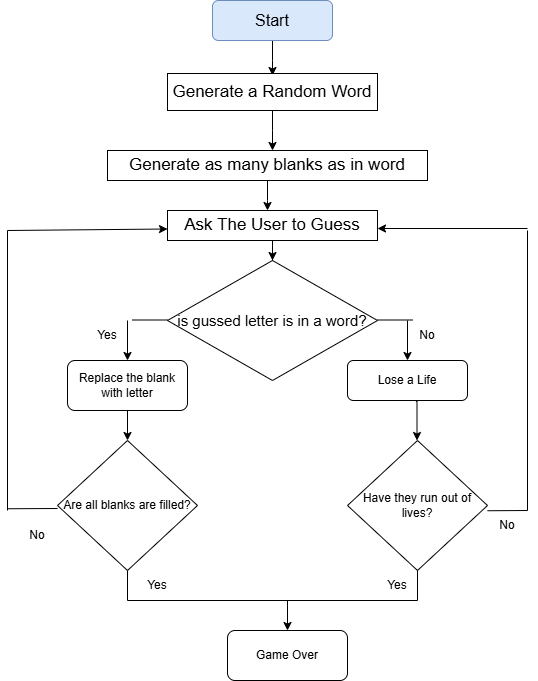

The diagram above was exported from draw.io. Its source (the exported page's mxGraphModel, read from the mxfile embedded in the PNG):
<mxGraphModel dx="1050" dy="530" grid="1" gridSize="10" guides="1" tooltips="1" connect="1" arrows="1" fold="1" page="1" pageScale="1" pageWidth="850" pageHeight="1100" math="0" shadow="0">
  <root>
    <mxCell id="0" />
    <mxCell id="1" parent="0" />
    <mxCell id="gNuZ19_N8BkXeksXgrW5-4" value="" style="edgeStyle=orthogonalEdgeStyle;rounded=0;orthogonalLoop=1;jettySize=auto;html=1;" edge="1" parent="1" source="gNuZ19_N8BkXeksXgrW5-2">
      <mxGeometry relative="1" as="geometry">
        <mxPoint x="425" y="85" as="targetPoint" />
      </mxGeometry>
    </mxCell>
    <mxCell id="gNuZ19_N8BkXeksXgrW5-2" value="&lt;font style=&quot;font-size: 16px;&quot;&gt;Start&lt;/font&gt;" style="rounded=1;whiteSpace=wrap;html=1;fillColor=#dae8fc;strokeColor=#6c8ebf;" vertex="1" parent="1">
      <mxGeometry x="365" y="10" width="120" height="40" as="geometry" />
    </mxCell>
    <mxCell id="gNuZ19_N8BkXeksXgrW5-10" value="" style="edgeStyle=orthogonalEdgeStyle;rounded=0;orthogonalLoop=1;jettySize=auto;html=1;" edge="1" parent="1" source="gNuZ19_N8BkXeksXgrW5-6">
      <mxGeometry relative="1" as="geometry">
        <mxPoint x="425" y="160" as="targetPoint" />
      </mxGeometry>
    </mxCell>
    <mxCell id="gNuZ19_N8BkXeksXgrW5-6" value="&lt;font style=&quot;font-size: 17px;&quot;&gt;Generate a Random Word&lt;/font&gt;" style="rounded=0;whiteSpace=wrap;html=1;" vertex="1" parent="1">
      <mxGeometry x="320" y="83" width="210" height="37" as="geometry" />
    </mxCell>
    <mxCell id="gNuZ19_N8BkXeksXgrW5-13" value="" style="edgeStyle=orthogonalEdgeStyle;rounded=0;orthogonalLoop=1;jettySize=auto;html=1;" edge="1" parent="1" source="gNuZ19_N8BkXeksXgrW5-11">
      <mxGeometry relative="1" as="geometry">
        <mxPoint x="420" y="220" as="targetPoint" />
      </mxGeometry>
    </mxCell>
    <mxCell id="gNuZ19_N8BkXeksXgrW5-11" value="&lt;font style=&quot;font-size: 17px;&quot;&gt;Generate as many blanks as in word&lt;/font&gt;" style="rounded=0;whiteSpace=wrap;html=1;" vertex="1" parent="1">
      <mxGeometry x="260" y="160" width="320" height="30" as="geometry" />
    </mxCell>
    <mxCell id="gNuZ19_N8BkXeksXgrW5-14" value="&lt;font style=&quot;font-size: 15px;&quot;&gt;is gussed letter is in a word?&lt;/font&gt;" style="rhombus;whiteSpace=wrap;html=1;" vertex="1" parent="1">
      <mxGeometry x="320" y="270" width="210" height="120" as="geometry" />
    </mxCell>
    <mxCell id="gNuZ19_N8BkXeksXgrW5-15" value="" style="endArrow=classic;html=1;rounded=0;" edge="1" parent="1">
      <mxGeometry width="50" height="50" relative="1" as="geometry">
        <mxPoint x="280" y="330" as="sourcePoint" />
        <mxPoint x="280" y="370" as="targetPoint" />
      </mxGeometry>
    </mxCell>
    <mxCell id="gNuZ19_N8BkXeksXgrW5-16" value="" style="endArrow=none;html=1;rounded=0;entryX=0;entryY=0.5;entryDx=0;entryDy=0;" edge="1" parent="1">
      <mxGeometry width="50" height="50" relative="1" as="geometry">
        <mxPoint x="285" y="329.5" as="sourcePoint" />
        <mxPoint x="320" y="329.5" as="targetPoint" />
      </mxGeometry>
    </mxCell>
    <mxCell id="gNuZ19_N8BkXeksXgrW5-28" value="" style="edgeStyle=orthogonalEdgeStyle;rounded=0;orthogonalLoop=1;jettySize=auto;html=1;" edge="1" parent="1" source="gNuZ19_N8BkXeksXgrW5-17" target="gNuZ19_N8BkXeksXgrW5-25">
      <mxGeometry relative="1" as="geometry" />
    </mxCell>
    <mxCell id="gNuZ19_N8BkXeksXgrW5-17" value="Replace the blank with letter" style="rounded=1;whiteSpace=wrap;html=1;" vertex="1" parent="1">
      <mxGeometry x="220" y="370" width="120" height="50" as="geometry" />
    </mxCell>
    <mxCell id="gNuZ19_N8BkXeksXgrW5-20" value="" style="endArrow=none;html=1;rounded=0;" edge="1" parent="1">
      <mxGeometry width="50" height="50" relative="1" as="geometry">
        <mxPoint x="530" y="329.5" as="sourcePoint" />
        <mxPoint x="565" y="329.5" as="targetPoint" />
      </mxGeometry>
    </mxCell>
    <mxCell id="gNuZ19_N8BkXeksXgrW5-21" value="" style="endArrow=classic;html=1;rounded=0;" edge="1" parent="1">
      <mxGeometry width="50" height="50" relative="1" as="geometry">
        <mxPoint x="560" y="330" as="sourcePoint" />
        <mxPoint x="560" y="370" as="targetPoint" />
      </mxGeometry>
    </mxCell>
    <mxCell id="gNuZ19_N8BkXeksXgrW5-22" value="Lose a Life" style="rounded=1;whiteSpace=wrap;html=1;" vertex="1" parent="1">
      <mxGeometry x="500" y="370" width="120" height="40" as="geometry" />
    </mxCell>
    <mxCell id="gNuZ19_N8BkXeksXgrW5-23" value="Yes" style="text;html=1;align=center;verticalAlign=middle;whiteSpace=wrap;rounded=0;" vertex="1" parent="1">
      <mxGeometry x="230" y="330" width="60" height="30" as="geometry" />
    </mxCell>
    <mxCell id="gNuZ19_N8BkXeksXgrW5-24" value="No" style="text;html=1;align=center;verticalAlign=middle;whiteSpace=wrap;rounded=0;" vertex="1" parent="1">
      <mxGeometry x="550" y="330" width="60" height="30" as="geometry" />
    </mxCell>
    <mxCell id="gNuZ19_N8BkXeksXgrW5-25" value="Are all blanks are filled?" style="rhombus;whiteSpace=wrap;html=1;" vertex="1" parent="1">
      <mxGeometry x="210" y="450" width="140" height="130" as="geometry" />
    </mxCell>
    <mxCell id="gNuZ19_N8BkXeksXgrW5-31" value="" style="endArrow=none;html=1;rounded=0;" edge="1" parent="1">
      <mxGeometry width="50" height="50" relative="1" as="geometry">
        <mxPoint x="160" y="518.25" as="sourcePoint" />
        <mxPoint x="210" y="518" as="targetPoint" />
      </mxGeometry>
    </mxCell>
    <mxCell id="gNuZ19_N8BkXeksXgrW5-32" value="" style="endArrow=none;html=1;rounded=0;" edge="1" parent="1">
      <mxGeometry width="50" height="50" relative="1" as="geometry">
        <mxPoint x="160" y="520" as="sourcePoint" />
        <mxPoint x="160" y="240" as="targetPoint" />
      </mxGeometry>
    </mxCell>
    <mxCell id="gNuZ19_N8BkXeksXgrW5-33" value="" style="endArrow=none;html=1;rounded=0;" edge="1" parent="1">
      <mxGeometry width="50" height="50" relative="1" as="geometry">
        <mxPoint x="280" y="610" as="sourcePoint" />
        <mxPoint x="280" y="580" as="targetPoint" />
      </mxGeometry>
    </mxCell>
    <mxCell id="gNuZ19_N8BkXeksXgrW5-34" value="" style="endArrow=none;html=1;rounded=0;" edge="1" parent="1">
      <mxGeometry width="50" height="50" relative="1" as="geometry">
        <mxPoint x="280" y="610" as="sourcePoint" />
        <mxPoint x="570" y="610" as="targetPoint" />
      </mxGeometry>
    </mxCell>
    <mxCell id="gNuZ19_N8BkXeksXgrW5-35" value="Have they run out of lives?" style="rhombus;whiteSpace=wrap;html=1;" vertex="1" parent="1">
      <mxGeometry x="500" y="450" width="140" height="130" as="geometry" />
    </mxCell>
    <mxCell id="gNuZ19_N8BkXeksXgrW5-38" value="" style="endArrow=none;html=1;rounded=0;" edge="1" parent="1">
      <mxGeometry width="50" height="50" relative="1" as="geometry">
        <mxPoint x="570" y="610" as="sourcePoint" />
        <mxPoint x="570" y="580" as="targetPoint" />
      </mxGeometry>
    </mxCell>
    <mxCell id="gNuZ19_N8BkXeksXgrW5-39" value="" style="edgeStyle=orthogonalEdgeStyle;rounded=0;orthogonalLoop=1;jettySize=auto;html=1;exitX=0.57;exitY=1.02;exitDx=0;exitDy=0;exitPerimeter=0;" edge="1" parent="1" source="gNuZ19_N8BkXeksXgrW5-22">
      <mxGeometry relative="1" as="geometry">
        <mxPoint x="569.5" y="420" as="sourcePoint" />
        <mxPoint x="569.5" y="450" as="targetPoint" />
      </mxGeometry>
    </mxCell>
    <mxCell id="gNuZ19_N8BkXeksXgrW5-40" value="" style="edgeStyle=orthogonalEdgeStyle;rounded=0;orthogonalLoop=1;jettySize=auto;html=1;" edge="1" parent="1">
      <mxGeometry relative="1" as="geometry">
        <mxPoint x="440" y="610" as="sourcePoint" />
        <mxPoint x="440" y="640" as="targetPoint" />
      </mxGeometry>
    </mxCell>
    <mxCell id="gNuZ19_N8BkXeksXgrW5-41" value="No" style="text;html=1;align=center;verticalAlign=middle;whiteSpace=wrap;rounded=0;" vertex="1" parent="1">
      <mxGeometry x="160" y="530" width="60" height="30" as="geometry" />
    </mxCell>
    <mxCell id="gNuZ19_N8BkXeksXgrW5-42" value="Yes" style="text;html=1;align=center;verticalAlign=middle;whiteSpace=wrap;rounded=0;" vertex="1" parent="1">
      <mxGeometry x="280" y="580" width="60" height="30" as="geometry" />
    </mxCell>
    <mxCell id="gNuZ19_N8BkXeksXgrW5-43" value="Yes" style="text;html=1;align=center;verticalAlign=middle;whiteSpace=wrap;rounded=0;" vertex="1" parent="1">
      <mxGeometry x="520" y="580" width="60" height="30" as="geometry" />
    </mxCell>
    <mxCell id="gNuZ19_N8BkXeksXgrW5-44" value="Game Over" style="rounded=1;whiteSpace=wrap;html=1;" vertex="1" parent="1">
      <mxGeometry x="380" y="640" width="120" height="50" as="geometry" />
    </mxCell>
    <mxCell id="gNuZ19_N8BkXeksXgrW5-46" value="" style="edgeStyle=orthogonalEdgeStyle;rounded=0;orthogonalLoop=1;jettySize=auto;html=1;" edge="1" parent="1" source="gNuZ19_N8BkXeksXgrW5-45" target="gNuZ19_N8BkXeksXgrW5-14">
      <mxGeometry relative="1" as="geometry" />
    </mxCell>
    <mxCell id="gNuZ19_N8BkXeksXgrW5-45" value="&lt;font style=&quot;font-size: 17px;&quot;&gt;Ask The User to Guess&lt;/font&gt;" style="rounded=0;whiteSpace=wrap;html=1;" vertex="1" parent="1">
      <mxGeometry x="320" y="220" width="210" height="30" as="geometry" />
    </mxCell>
    <mxCell id="gNuZ19_N8BkXeksXgrW5-47" value="" style="endArrow=classic;html=1;rounded=0;entryX=0;entryY=0.75;entryDx=0;entryDy=0;" edge="1" parent="1">
      <mxGeometry width="50" height="50" relative="1" as="geometry">
        <mxPoint x="160" y="240" as="sourcePoint" />
        <mxPoint x="320" y="238.5" as="targetPoint" />
      </mxGeometry>
    </mxCell>
    <mxCell id="gNuZ19_N8BkXeksXgrW5-48" value="" style="endArrow=none;html=1;rounded=0;" edge="1" parent="1">
      <mxGeometry width="50" height="50" relative="1" as="geometry">
        <mxPoint x="680" y="520" as="sourcePoint" />
        <mxPoint x="680" y="240" as="targetPoint" />
      </mxGeometry>
    </mxCell>
    <mxCell id="gNuZ19_N8BkXeksXgrW5-49" value="" style="endArrow=classic;html=1;rounded=0;entryX=1;entryY=0.5;entryDx=0;entryDy=0;" edge="1" parent="1">
      <mxGeometry width="50" height="50" relative="1" as="geometry">
        <mxPoint x="680" y="238" as="sourcePoint" />
        <mxPoint x="530" y="238" as="targetPoint" />
      </mxGeometry>
    </mxCell>
    <mxCell id="gNuZ19_N8BkXeksXgrW5-50" value="" style="endArrow=none;html=1;rounded=0;" edge="1" parent="1">
      <mxGeometry width="50" height="50" relative="1" as="geometry">
        <mxPoint x="640" y="520.25" as="sourcePoint" />
        <mxPoint x="680" y="520" as="targetPoint" />
      </mxGeometry>
    </mxCell>
    <mxCell id="gNuZ19_N8BkXeksXgrW5-51" value="No" style="text;html=1;align=center;verticalAlign=middle;whiteSpace=wrap;rounded=0;" vertex="1" parent="1">
      <mxGeometry x="630" y="520" width="60" height="30" as="geometry" />
    </mxCell>
  </root>
</mxGraphModel>